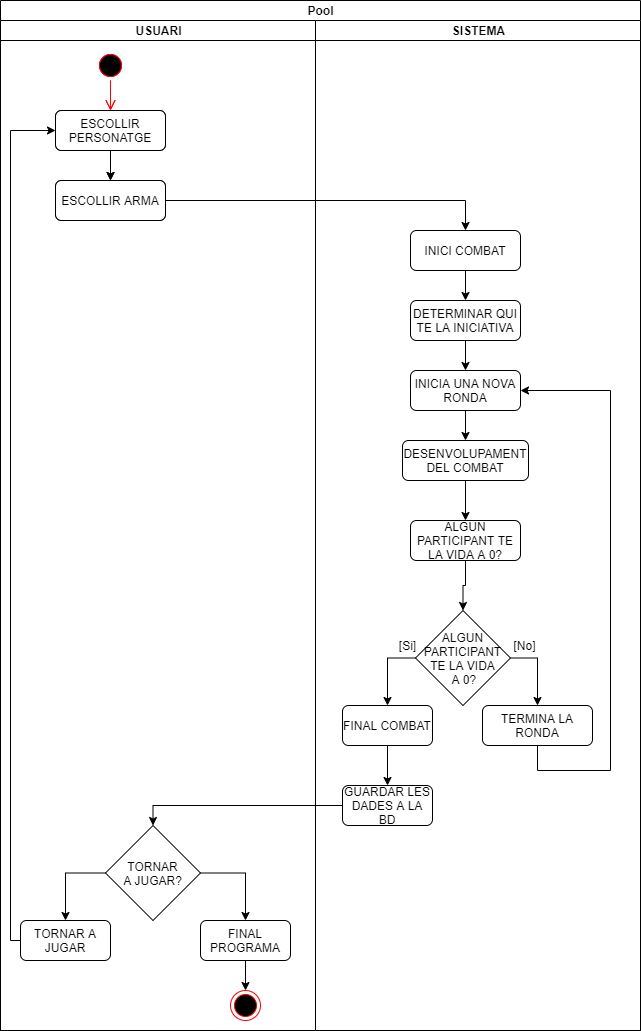

The diagram above was exported from draw.io. Its source (the exported page's mxGraphModel, read from the mxfile embedded in the PNG):
<mxGraphModel dx="1209" dy="663" grid="1" gridSize="10" guides="1" tooltips="1" connect="1" arrows="1" fold="1" page="1" pageScale="1" pageWidth="827" pageHeight="1169" math="0" shadow="0">
  <root>
    <mxCell id="0" />
    <mxCell id="1" parent="0" />
    <mxCell id="6_7UNUjRk9820U92oIZs-54" value="Pool" style="swimlane;html=1;childLayout=stackLayout;resizeParent=1;resizeParentMax=0;startSize=20;" parent="1" vertex="1">
      <mxGeometry x="40" y="40" width="640" height="1030" as="geometry" />
    </mxCell>
    <mxCell id="6_7UNUjRk9820U92oIZs-55" value="Lane 1" style="swimlane;html=1;startSize=20;" parent="6_7UNUjRk9820U92oIZs-54" vertex="1">
      <mxGeometry y="20" width="315" height="1010" as="geometry" />
    </mxCell>
    <mxCell id="6_7UNUjRk9820U92oIZs-1" value="" style="ellipse;html=1;shape=startState;fillColor=#000000;strokeColor=#ff0000;" parent="6_7UNUjRk9820U92oIZs-55" vertex="1">
      <mxGeometry x="95" y="30" width="30" height="30" as="geometry" />
    </mxCell>
    <mxCell id="6_7UNUjRk9820U92oIZs-2" value="" style="edgeStyle=orthogonalEdgeStyle;html=1;verticalAlign=bottom;endArrow=open;endSize=8;strokeColor=#ff0000;" parent="6_7UNUjRk9820U92oIZs-55" source="6_7UNUjRk9820U92oIZs-1" edge="1">
      <mxGeometry relative="1" as="geometry">
        <mxPoint x="110" y="90" as="targetPoint" />
      </mxGeometry>
    </mxCell>
    <mxCell id="6_7UNUjRk9820U92oIZs-3" value="ESCOLLIR PERSONATGE" style="rounded=1;whiteSpace=wrap;html=1;" parent="6_7UNUjRk9820U92oIZs-55" vertex="1">
      <mxGeometry x="55" y="90" width="110" height="40" as="geometry" />
    </mxCell>
    <mxCell id="6_7UNUjRk9820U92oIZs-4" value="ESCOLLIR ARMA" style="rounded=1;whiteSpace=wrap;html=1;" parent="6_7UNUjRk9820U92oIZs-55" vertex="1">
      <mxGeometry x="55" y="160" width="110" height="40" as="geometry" />
    </mxCell>
    <mxCell id="6_7UNUjRk9820U92oIZs-12" style="edgeStyle=orthogonalEdgeStyle;rounded=0;orthogonalLoop=1;jettySize=auto;html=1;entryX=0.5;entryY=0;entryDx=0;entryDy=0;" parent="6_7UNUjRk9820U92oIZs-55" source="6_7UNUjRk9820U92oIZs-3" target="6_7UNUjRk9820U92oIZs-4" edge="1">
      <mxGeometry relative="1" as="geometry" />
    </mxCell>
    <mxCell id="6_7UNUjRk9820U92oIZs-62" value="USUARI" style="swimlane;html=1;startSize=20;" parent="6_7UNUjRk9820U92oIZs-55" vertex="1">
      <mxGeometry width="315" height="1010" as="geometry" />
    </mxCell>
    <mxCell id="6_7UNUjRk9820U92oIZs-63" value="" style="ellipse;html=1;shape=startState;fillColor=#000000;strokeColor=#ff0000;" parent="6_7UNUjRk9820U92oIZs-62" vertex="1">
      <mxGeometry x="95" y="30" width="30" height="30" as="geometry" />
    </mxCell>
    <mxCell id="6_7UNUjRk9820U92oIZs-64" value="" style="edgeStyle=orthogonalEdgeStyle;html=1;verticalAlign=bottom;endArrow=open;endSize=8;strokeColor=#ff0000;" parent="6_7UNUjRk9820U92oIZs-62" source="6_7UNUjRk9820U92oIZs-63" edge="1">
      <mxGeometry relative="1" as="geometry">
        <mxPoint x="110" y="90" as="targetPoint" />
      </mxGeometry>
    </mxCell>
    <mxCell id="6_7UNUjRk9820U92oIZs-65" value="ESCOLLIR PERSONATGE" style="rounded=1;whiteSpace=wrap;html=1;" parent="6_7UNUjRk9820U92oIZs-62" vertex="1">
      <mxGeometry x="55" y="90" width="110" height="40" as="geometry" />
    </mxCell>
    <mxCell id="6_7UNUjRk9820U92oIZs-66" value="ESCOLLIR ARMA" style="rounded=1;whiteSpace=wrap;html=1;" parent="6_7UNUjRk9820U92oIZs-62" vertex="1">
      <mxGeometry x="55" y="160" width="110" height="40" as="geometry" />
    </mxCell>
    <mxCell id="6_7UNUjRk9820U92oIZs-67" style="edgeStyle=orthogonalEdgeStyle;rounded=0;orthogonalLoop=1;jettySize=auto;html=1;entryX=0.5;entryY=0;entryDx=0;entryDy=0;" parent="6_7UNUjRk9820U92oIZs-62" source="6_7UNUjRk9820U92oIZs-65" target="6_7UNUjRk9820U92oIZs-66" edge="1">
      <mxGeometry relative="1" as="geometry" />
    </mxCell>
    <mxCell id="6_7UNUjRk9820U92oIZs-72" style="edgeStyle=orthogonalEdgeStyle;rounded=0;orthogonalLoop=1;jettySize=auto;html=1;" parent="6_7UNUjRk9820U92oIZs-62" source="6_7UNUjRk9820U92oIZs-61" target="6_7UNUjRk9820U92oIZs-71" edge="1">
      <mxGeometry relative="1" as="geometry">
        <Array as="points">
          <mxPoint x="65" y="853" />
        </Array>
      </mxGeometry>
    </mxCell>
    <mxCell id="6_7UNUjRk9820U92oIZs-73" style="edgeStyle=orthogonalEdgeStyle;rounded=0;orthogonalLoop=1;jettySize=auto;html=1;entryX=0.5;entryY=0;entryDx=0;entryDy=0;" parent="6_7UNUjRk9820U92oIZs-62" source="6_7UNUjRk9820U92oIZs-61" target="6_7UNUjRk9820U92oIZs-70" edge="1">
      <mxGeometry relative="1" as="geometry">
        <Array as="points">
          <mxPoint x="245" y="853" />
        </Array>
      </mxGeometry>
    </mxCell>
    <mxCell id="6_7UNUjRk9820U92oIZs-61" value="TORNAR&lt;br&gt;A JUGAR?" style="rhombus;whiteSpace=wrap;html=1;" parent="6_7UNUjRk9820U92oIZs-62" vertex="1">
      <mxGeometry x="105" y="805" width="95" height="95" as="geometry" />
    </mxCell>
    <mxCell id="6_7UNUjRk9820U92oIZs-77" style="edgeStyle=orthogonalEdgeStyle;rounded=0;orthogonalLoop=1;jettySize=auto;html=1;entryX=0.5;entryY=0;entryDx=0;entryDy=0;" parent="6_7UNUjRk9820U92oIZs-62" source="6_7UNUjRk9820U92oIZs-70" target="6_7UNUjRk9820U92oIZs-76" edge="1">
      <mxGeometry relative="1" as="geometry" />
    </mxCell>
    <mxCell id="6_7UNUjRk9820U92oIZs-70" value="FINAL PROGRAMA" style="rounded=1;whiteSpace=wrap;html=1;" parent="6_7UNUjRk9820U92oIZs-62" vertex="1">
      <mxGeometry x="200" y="900" width="90" height="40" as="geometry" />
    </mxCell>
    <mxCell id="6_7UNUjRk9820U92oIZs-75" style="edgeStyle=orthogonalEdgeStyle;rounded=0;orthogonalLoop=1;jettySize=auto;html=1;entryX=0;entryY=0.5;entryDx=0;entryDy=0;" parent="6_7UNUjRk9820U92oIZs-62" source="6_7UNUjRk9820U92oIZs-71" target="6_7UNUjRk9820U92oIZs-65" edge="1">
      <mxGeometry relative="1" as="geometry">
        <Array as="points">
          <mxPoint x="10" y="920" />
          <mxPoint x="10" y="110" />
        </Array>
      </mxGeometry>
    </mxCell>
    <mxCell id="6_7UNUjRk9820U92oIZs-71" value="TORNAR A JUGAR" style="rounded=1;whiteSpace=wrap;html=1;" parent="6_7UNUjRk9820U92oIZs-62" vertex="1">
      <mxGeometry x="20" y="900" width="90" height="40" as="geometry" />
    </mxCell>
    <mxCell id="6_7UNUjRk9820U92oIZs-76" value="" style="ellipse;html=1;shape=endState;fillColor=#000000;strokeColor=#ff0000;" parent="6_7UNUjRk9820U92oIZs-62" vertex="1">
      <mxGeometry x="230" y="970" width="30" height="30" as="geometry" />
    </mxCell>
    <mxCell id="6_7UNUjRk9820U92oIZs-13" style="edgeStyle=orthogonalEdgeStyle;rounded=0;orthogonalLoop=1;jettySize=auto;html=1;entryX=0.5;entryY=0;entryDx=0;entryDy=0;" parent="6_7UNUjRk9820U92oIZs-54" source="6_7UNUjRk9820U92oIZs-4" target="6_7UNUjRk9820U92oIZs-5" edge="1">
      <mxGeometry relative="1" as="geometry" />
    </mxCell>
    <mxCell id="6_7UNUjRk9820U92oIZs-56" value="SISTEMA" style="swimlane;html=1;startSize=20;" parent="6_7UNUjRk9820U92oIZs-54" vertex="1">
      <mxGeometry x="315" y="20" width="325" height="1010" as="geometry" />
    </mxCell>
    <mxCell id="6_7UNUjRk9820U92oIZs-5" value="INICI COMBAT" style="rounded=1;whiteSpace=wrap;html=1;" parent="6_7UNUjRk9820U92oIZs-56" vertex="1">
      <mxGeometry x="95" y="210" width="110" height="40" as="geometry" />
    </mxCell>
    <mxCell id="6_7UNUjRk9820U92oIZs-7" value="ALGUN PARTICIPANT TE LA VIDA A 0?" style="rounded=1;whiteSpace=wrap;html=1;" parent="6_7UNUjRk9820U92oIZs-56" vertex="1">
      <mxGeometry x="95" y="500" width="110" height="40" as="geometry" />
    </mxCell>
    <mxCell id="6_7UNUjRk9820U92oIZs-20" value="INICIA UNA NOVA RONDA" style="rounded=1;whiteSpace=wrap;html=1;" parent="6_7UNUjRk9820U92oIZs-56" vertex="1">
      <mxGeometry x="95" y="350" width="110" height="40" as="geometry" />
    </mxCell>
    <mxCell id="6_7UNUjRk9820U92oIZs-41" style="edgeStyle=orthogonalEdgeStyle;rounded=0;orthogonalLoop=1;jettySize=auto;html=1;" parent="6_7UNUjRk9820U92oIZs-56" source="6_7UNUjRk9820U92oIZs-39" target="6_7UNUjRk9820U92oIZs-20" edge="1">
      <mxGeometry relative="1" as="geometry" />
    </mxCell>
    <mxCell id="6_7UNUjRk9820U92oIZs-39" value="DETERMINAR QUI TE LA INICIATIVA" style="rounded=1;whiteSpace=wrap;html=1;" parent="6_7UNUjRk9820U92oIZs-56" vertex="1">
      <mxGeometry x="95" y="280" width="110" height="40" as="geometry" />
    </mxCell>
    <mxCell id="6_7UNUjRk9820U92oIZs-40" style="edgeStyle=orthogonalEdgeStyle;rounded=0;orthogonalLoop=1;jettySize=auto;html=1;" parent="6_7UNUjRk9820U92oIZs-56" source="6_7UNUjRk9820U92oIZs-5" target="6_7UNUjRk9820U92oIZs-39" edge="1">
      <mxGeometry relative="1" as="geometry" />
    </mxCell>
    <mxCell id="6_7UNUjRk9820U92oIZs-49" style="edgeStyle=orthogonalEdgeStyle;rounded=0;orthogonalLoop=1;jettySize=auto;html=1;" parent="6_7UNUjRk9820U92oIZs-56" source="6_7UNUjRk9820U92oIZs-47" target="6_7UNUjRk9820U92oIZs-7" edge="1">
      <mxGeometry relative="1" as="geometry" />
    </mxCell>
    <mxCell id="6_7UNUjRk9820U92oIZs-47" value="DESENVOLUPAMENT DEL COMBAT" style="rounded=1;whiteSpace=wrap;html=1;" parent="6_7UNUjRk9820U92oIZs-56" vertex="1">
      <mxGeometry x="87" y="420" width="126" height="40" as="geometry" />
    </mxCell>
    <mxCell id="6_7UNUjRk9820U92oIZs-48" style="edgeStyle=orthogonalEdgeStyle;rounded=0;orthogonalLoop=1;jettySize=auto;html=1;entryX=0.5;entryY=0;entryDx=0;entryDy=0;" parent="6_7UNUjRk9820U92oIZs-56" source="6_7UNUjRk9820U92oIZs-20" target="6_7UNUjRk9820U92oIZs-47" edge="1">
      <mxGeometry relative="1" as="geometry" />
    </mxCell>
    <mxCell id="SQfkZdqLfdaqJGOwRa94-2" style="edgeStyle=orthogonalEdgeStyle;rounded=0;orthogonalLoop=1;jettySize=auto;html=1;exitX=0.5;exitY=1;exitDx=0;exitDy=0;entryX=0.5;entryY=0;entryDx=0;entryDy=0;" edge="1" parent="6_7UNUjRk9820U92oIZs-56" source="6_7UNUjRk9820U92oIZs-8" target="SQfkZdqLfdaqJGOwRa94-1">
      <mxGeometry relative="1" as="geometry" />
    </mxCell>
    <mxCell id="6_7UNUjRk9820U92oIZs-8" value="FINAL COMBAT" style="rounded=1;whiteSpace=wrap;html=1;" parent="6_7UNUjRk9820U92oIZs-56" vertex="1">
      <mxGeometry x="27" y="685" width="90" height="40" as="geometry" />
    </mxCell>
    <mxCell id="6_7UNUjRk9820U92oIZs-23" value="TERMINA LA RONDA" style="rounded=1;whiteSpace=wrap;html=1;" parent="6_7UNUjRk9820U92oIZs-56" vertex="1">
      <mxGeometry x="167" y="685" width="110" height="40" as="geometry" />
    </mxCell>
    <mxCell id="6_7UNUjRk9820U92oIZs-59" style="edgeStyle=orthogonalEdgeStyle;rounded=0;orthogonalLoop=1;jettySize=auto;html=1;entryX=0.5;entryY=0;entryDx=0;entryDy=0;" parent="6_7UNUjRk9820U92oIZs-56" source="6_7UNUjRk9820U92oIZs-25" target="6_7UNUjRk9820U92oIZs-23" edge="1">
      <mxGeometry relative="1" as="geometry">
        <Array as="points">
          <mxPoint x="222" y="638" />
        </Array>
      </mxGeometry>
    </mxCell>
    <mxCell id="6_7UNUjRk9820U92oIZs-60" style="edgeStyle=orthogonalEdgeStyle;rounded=0;orthogonalLoop=1;jettySize=auto;html=1;entryX=0.5;entryY=0;entryDx=0;entryDy=0;" parent="6_7UNUjRk9820U92oIZs-56" source="6_7UNUjRk9820U92oIZs-25" target="6_7UNUjRk9820U92oIZs-8" edge="1">
      <mxGeometry relative="1" as="geometry">
        <Array as="points">
          <mxPoint x="72" y="638" />
        </Array>
      </mxGeometry>
    </mxCell>
    <mxCell id="6_7UNUjRk9820U92oIZs-25" value="&lt;span&gt;ALGUN PARTICIPANT TE LA VIDA&lt;br&gt;&amp;nbsp;A 0?&lt;/span&gt;" style="rhombus;whiteSpace=wrap;html=1;" parent="6_7UNUjRk9820U92oIZs-56" vertex="1">
      <mxGeometry x="100" y="590" width="95" height="95" as="geometry" />
    </mxCell>
    <mxCell id="6_7UNUjRk9820U92oIZs-43" value="[Si]" style="text;html=1;align=center;verticalAlign=middle;resizable=0;points=[];autosize=1;strokeColor=none;" parent="6_7UNUjRk9820U92oIZs-56" vertex="1">
      <mxGeometry x="77" y="615" width="30" height="20" as="geometry" />
    </mxCell>
    <mxCell id="6_7UNUjRk9820U92oIZs-44" value="[No]" style="text;html=1;align=center;verticalAlign=middle;resizable=0;points=[];autosize=1;strokeColor=none;" parent="6_7UNUjRk9820U92oIZs-56" vertex="1">
      <mxGeometry x="188.5" y="615" width="40" height="20" as="geometry" />
    </mxCell>
    <mxCell id="6_7UNUjRk9820U92oIZs-24" style="edgeStyle=orthogonalEdgeStyle;rounded=0;orthogonalLoop=1;jettySize=auto;html=1;entryX=1;entryY=0.5;entryDx=0;entryDy=0;" parent="6_7UNUjRk9820U92oIZs-56" source="6_7UNUjRk9820U92oIZs-23" target="6_7UNUjRk9820U92oIZs-20" edge="1">
      <mxGeometry relative="1" as="geometry">
        <Array as="points">
          <mxPoint x="222" y="750" />
          <mxPoint x="295" y="750" />
          <mxPoint x="295" y="370" />
        </Array>
      </mxGeometry>
    </mxCell>
    <mxCell id="6_7UNUjRk9820U92oIZs-52" style="edgeStyle=orthogonalEdgeStyle;rounded=0;orthogonalLoop=1;jettySize=auto;html=1;entryX=0.5;entryY=0;entryDx=0;entryDy=0;" parent="6_7UNUjRk9820U92oIZs-56" source="6_7UNUjRk9820U92oIZs-7" target="6_7UNUjRk9820U92oIZs-25" edge="1">
      <mxGeometry relative="1" as="geometry" />
    </mxCell>
    <mxCell id="SQfkZdqLfdaqJGOwRa94-1" value="GUARDAR LES DADES A LA BD" style="rounded=1;whiteSpace=wrap;html=1;" vertex="1" parent="6_7UNUjRk9820U92oIZs-56">
      <mxGeometry x="27" y="765" width="90" height="40" as="geometry" />
    </mxCell>
    <mxCell id="SQfkZdqLfdaqJGOwRa94-3" style="edgeStyle=orthogonalEdgeStyle;rounded=0;orthogonalLoop=1;jettySize=auto;html=1;entryX=0.5;entryY=0;entryDx=0;entryDy=0;" edge="1" parent="6_7UNUjRk9820U92oIZs-54" source="SQfkZdqLfdaqJGOwRa94-1" target="6_7UNUjRk9820U92oIZs-61">
      <mxGeometry relative="1" as="geometry" />
    </mxCell>
  </root>
</mxGraphModel>